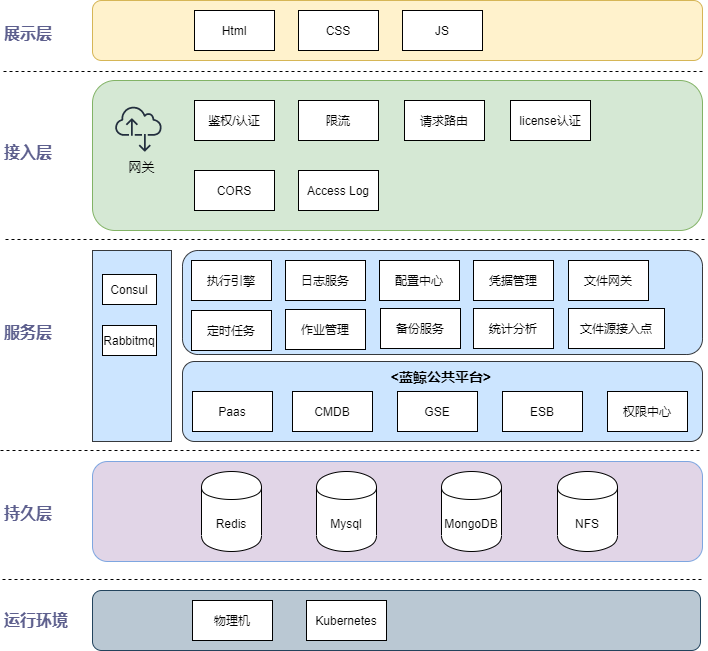

The diagram above was exported from draw.io. Its source (the exported page's mxGraphModel, read from the mxfile embedded in the PNG):
<mxGraphModel dx="1422" dy="815" grid="0" gridSize="10" guides="1" tooltips="1" connect="1" arrows="1" fold="1" page="1" pageScale="1" pageWidth="1169" pageHeight="1654" math="0" shadow="0">
  <root>
    <mxCell id="0" />
    <mxCell id="1" parent="0" />
    <mxCell id="z4Yaz5RQvw4cofMw-JX3-43" value="" style="rounded=1;whiteSpace=wrap;html=1;fillColor=#fff2cc;strokeColor=#d6b656;" parent="1" vertex="1">
      <mxGeometry x="330" y="220" width="610" height="60" as="geometry" />
    </mxCell>
    <mxCell id="z4Yaz5RQvw4cofMw-JX3-32" value="" style="rounded=1;whiteSpace=wrap;html=1;fillColor=#d5e8d4;strokeColor=#82b366;" parent="1" vertex="1">
      <mxGeometry x="330" y="300" width="610" height="150" as="geometry" />
    </mxCell>
    <mxCell id="z4Yaz5RQvw4cofMw-JX3-31" value="" style="rounded=1;whiteSpace=wrap;html=1;fillColor=#cce5ff;strokeColor=#36393d;" parent="1" vertex="1">
      <mxGeometry x="420" y="470" width="520" height="104" as="geometry" />
    </mxCell>
    <mxCell id="z4Yaz5RQvw4cofMw-JX3-28" value="" style="rounded=1;whiteSpace=wrap;html=1;fillColor=#cce5ff;strokeColor=#36393d;" parent="1" vertex="1">
      <mxGeometry x="420" y="581" width="520" height="80" as="geometry" />
    </mxCell>
    <mxCell id="z4Yaz5RQvw4cofMw-JX3-26" value="" style="rounded=1;whiteSpace=wrap;html=1;fillColor=#e1d5e7;strokeColor=#7EA6E0;" parent="1" vertex="1">
      <mxGeometry x="330" y="681" width="610" height="100" as="geometry" />
    </mxCell>
    <mxCell id="z4Yaz5RQvw4cofMw-JX3-3" value="Redis" style="shape=cylinder;whiteSpace=wrap;html=1;boundedLbl=1;backgroundOutline=1;" parent="1" vertex="1">
      <mxGeometry x="439" y="691" width="60" height="80" as="geometry" />
    </mxCell>
    <mxCell id="z4Yaz5RQvw4cofMw-JX3-4" value="Mysql" style="shape=cylinder;whiteSpace=wrap;html=1;boundedLbl=1;backgroundOutline=1;" parent="1" vertex="1">
      <mxGeometry x="554" y="691" width="60" height="80" as="geometry" />
    </mxCell>
    <mxCell id="z4Yaz5RQvw4cofMw-JX3-5" value="NFS" style="shape=cylinder;whiteSpace=wrap;html=1;boundedLbl=1;backgroundOutline=1;" parent="1" vertex="1">
      <mxGeometry x="795" y="691" width="60" height="80" as="geometry" />
    </mxCell>
    <mxCell id="z4Yaz5RQvw4cofMw-JX3-6" value="MongoDB" style="shape=cylinder;whiteSpace=wrap;html=1;boundedLbl=1;backgroundOutline=1;" parent="1" vertex="1">
      <mxGeometry x="679" y="691" width="60" height="80" as="geometry" />
    </mxCell>
    <mxCell id="z4Yaz5RQvw4cofMw-JX3-8" value="作业管理" style="rounded=0;whiteSpace=wrap;html=1;" parent="1" vertex="1">
      <mxGeometry x="523" y="529" width="80" height="40" as="geometry" />
    </mxCell>
    <mxCell id="z4Yaz5RQvw4cofMw-JX3-9" value="Paas" style="rounded=0;whiteSpace=wrap;html=1;" parent="1" vertex="1">
      <mxGeometry x="430" y="611" width="80" height="40" as="geometry" />
    </mxCell>
    <mxCell id="z4Yaz5RQvw4cofMw-JX3-10" value="CMDB" style="rounded=0;whiteSpace=wrap;html=1;" parent="1" vertex="1">
      <mxGeometry x="530" y="611" width="80" height="40" as="geometry" />
    </mxCell>
    <mxCell id="z4Yaz5RQvw4cofMw-JX3-11" value="GSE" style="rounded=0;whiteSpace=wrap;html=1;" parent="1" vertex="1">
      <mxGeometry x="635" y="611" width="80" height="40" as="geometry" />
    </mxCell>
    <mxCell id="z4Yaz5RQvw4cofMw-JX3-12" value="ESB" style="rounded=0;whiteSpace=wrap;html=1;" parent="1" vertex="1">
      <mxGeometry x="740" y="611" width="80" height="40" as="geometry" />
    </mxCell>
    <mxCell id="z4Yaz5RQvw4cofMw-JX3-14" value="鉴权/认证" style="rounded=0;whiteSpace=wrap;html=1;" parent="1" vertex="1">
      <mxGeometry x="432" y="320" width="80" height="40" as="geometry" />
    </mxCell>
    <mxCell id="z4Yaz5RQvw4cofMw-JX3-15" value="限流" style="rounded=0;whiteSpace=wrap;html=1;" parent="1" vertex="1">
      <mxGeometry x="536" y="320" width="80" height="40" as="geometry" />
    </mxCell>
    <mxCell id="z4Yaz5RQvw4cofMw-JX3-16" value="请求路由" style="rounded=0;whiteSpace=wrap;html=1;" parent="1" vertex="1">
      <mxGeometry x="642" y="320" width="80" height="40" as="geometry" />
    </mxCell>
    <mxCell id="z4Yaz5RQvw4cofMw-JX3-17" value="license认证" style="rounded=0;whiteSpace=wrap;html=1;" parent="1" vertex="1">
      <mxGeometry x="748" y="320" width="80" height="40" as="geometry" />
    </mxCell>
    <mxCell id="z4Yaz5RQvw4cofMw-JX3-19" value="CORS" style="rounded=0;whiteSpace=wrap;html=1;" parent="1" vertex="1">
      <mxGeometry x="432" y="390" width="80" height="40" as="geometry" />
    </mxCell>
    <mxCell id="z4Yaz5RQvw4cofMw-JX3-20" value="执行引擎" style="rounded=0;whiteSpace=wrap;html=1;" parent="1" vertex="1">
      <mxGeometry x="429" y="480" width="80" height="40" as="geometry" />
    </mxCell>
    <mxCell id="z4Yaz5RQvw4cofMw-JX3-21" value="日志服务" style="rounded=0;whiteSpace=wrap;html=1;" parent="1" vertex="1">
      <mxGeometry x="523" y="480" width="80" height="40" as="geometry" />
    </mxCell>
    <mxCell id="z4Yaz5RQvw4cofMw-JX3-22" value="定时任务" style="rounded=0;whiteSpace=wrap;html=1;" parent="1" vertex="1">
      <mxGeometry x="429" y="530" width="80" height="40" as="geometry" />
    </mxCell>
    <mxCell id="z4Yaz5RQvw4cofMw-JX3-23" value="配置中心" style="rounded=0;whiteSpace=wrap;html=1;" parent="1" vertex="1">
      <mxGeometry x="617" y="480" width="80" height="40" as="geometry" />
    </mxCell>
    <mxCell id="z4Yaz5RQvw4cofMw-JX3-24" value="Access Log" style="rounded=0;whiteSpace=wrap;html=1;" parent="1" vertex="1">
      <mxGeometry x="536" y="390" width="80" height="40" as="geometry" />
    </mxCell>
    <mxCell id="z4Yaz5RQvw4cofMw-JX3-25" value="" style="rounded=0;whiteSpace=wrap;html=1;fillColor=#cce5ff;strokeColor=#36393d;" parent="1" vertex="1">
      <mxGeometry x="330" y="470" width="79" height="191" as="geometry" />
    </mxCell>
    <mxCell id="z4Yaz5RQvw4cofMw-JX3-30" value="权限中心" style="rounded=0;whiteSpace=wrap;html=1;" parent="1" vertex="1">
      <mxGeometry x="845" y="611" width="80" height="40" as="geometry" />
    </mxCell>
    <mxCell id="z4Yaz5RQvw4cofMw-JX3-34" value="Html" style="rounded=0;whiteSpace=wrap;html=1;" parent="1" vertex="1">
      <mxGeometry x="432" y="230" width="80" height="40" as="geometry" />
    </mxCell>
    <mxCell id="z4Yaz5RQvw4cofMw-JX3-36" value="&lt;b&gt;&lt;font style=&quot;font-size: 14px&quot;&gt;&amp;lt;蓝鲸公共平台&amp;gt;&lt;/font&gt;&lt;/b&gt;" style="text;html=1;strokeColor=none;fillColor=none;align=center;verticalAlign=middle;whiteSpace=wrap;rounded=0;" parent="1" vertex="1">
      <mxGeometry x="627" y="586" width="104" height="20" as="geometry" />
    </mxCell>
    <mxCell id="z4Yaz5RQvw4cofMw-JX3-37" value="CSS" style="rounded=0;whiteSpace=wrap;html=1;" parent="1" vertex="1">
      <mxGeometry x="536" y="230" width="80" height="40" as="geometry" />
    </mxCell>
    <mxCell id="z4Yaz5RQvw4cofMw-JX3-38" value="JS" style="rounded=0;whiteSpace=wrap;html=1;" parent="1" vertex="1">
      <mxGeometry x="640" y="230" width="80" height="40" as="geometry" />
    </mxCell>
    <mxCell id="z4Yaz5RQvw4cofMw-JX3-39" value="&lt;font style=&quot;font-size: 16px&quot;&gt;&lt;b&gt;持久层&lt;/b&gt;&lt;/font&gt;" style="text;html=1;resizable=0;points=[];autosize=1;align=left;verticalAlign=top;spacingTop=-4;fontColor=#5E608E;" parent="1" vertex="1">
      <mxGeometry x="240" y="721" width="60" height="20" as="geometry" />
    </mxCell>
    <mxCell id="z4Yaz5RQvw4cofMw-JX3-40" value="&lt;font style=&quot;font-size: 16px&quot;&gt;&lt;b&gt;服务层&lt;/b&gt;&lt;/font&gt;" style="text;html=1;resizable=0;points=[];autosize=1;align=left;verticalAlign=top;spacingTop=-4;fontFamily=Helvetica;fontColor=#5E608E;" parent="1" vertex="1">
      <mxGeometry x="240" y="540" width="60" height="20" as="geometry" />
    </mxCell>
    <mxCell id="z4Yaz5RQvw4cofMw-JX3-41" value="&lt;font style=&quot;font-size: 16px&quot;&gt;&lt;b&gt;接入层&lt;/b&gt;&lt;/font&gt;" style="text;html=1;resizable=0;points=[];autosize=1;align=left;verticalAlign=top;spacingTop=-4;fontColor=#5E608E;" parent="1" vertex="1">
      <mxGeometry x="240" y="360" width="60" height="20" as="geometry" />
    </mxCell>
    <mxCell id="z4Yaz5RQvw4cofMw-JX3-42" value="&lt;font style=&quot;font-size: 16px&quot;&gt;&lt;b&gt;展示层&lt;/b&gt;&lt;/font&gt;" style="text;html=1;resizable=0;points=[];autosize=1;align=left;verticalAlign=top;spacingTop=-4;fontColor=#5E608E;fontFamily=微软雅黑12321321;" parent="1" vertex="1">
      <mxGeometry x="240" y="240" width="60" height="20" as="geometry" />
    </mxCell>
    <mxCell id="z4Yaz5RQvw4cofMw-JX3-44" value="" style="endArrow=none;dashed=1;html=1;" parent="1" edge="1">
      <mxGeometry width="50" height="50" relative="1" as="geometry">
        <mxPoint x="241" y="291" as="sourcePoint" />
        <mxPoint x="942" y="291" as="targetPoint" />
      </mxGeometry>
    </mxCell>
    <mxCell id="z4Yaz5RQvw4cofMw-JX3-45" value="" style="endArrow=none;dashed=1;html=1;" parent="1" edge="1">
      <mxGeometry width="50" height="50" relative="1" as="geometry">
        <mxPoint x="243" y="459" as="sourcePoint" />
        <mxPoint x="944" y="459" as="targetPoint" />
      </mxGeometry>
    </mxCell>
    <mxCell id="z4Yaz5RQvw4cofMw-JX3-46" value="" style="endArrow=none;dashed=1;html=1;" parent="1" edge="1">
      <mxGeometry width="50" height="50" relative="1" as="geometry">
        <mxPoint x="238" y="670" as="sourcePoint" />
        <mxPoint x="939" y="670" as="targetPoint" />
      </mxGeometry>
    </mxCell>
    <mxCell id="z4Yaz5RQvw4cofMw-JX3-47" value="&lt;font&gt;&lt;span style=&quot;font-size: 16px&quot;&gt;&lt;b&gt;运行环境&lt;/b&gt;&lt;/span&gt;&lt;/font&gt;" style="text;html=1;resizable=0;points=[];autosize=1;align=left;verticalAlign=top;spacingTop=-4;fontColor=#5E608E;" parent="1" vertex="1">
      <mxGeometry x="240" y="828.5" width="74" height="15" as="geometry" />
    </mxCell>
    <mxCell id="z4Yaz5RQvw4cofMw-JX3-48" value="" style="rounded=1;whiteSpace=wrap;html=1;fillColor=#bac8d3;strokeColor=#23445d;" parent="1" vertex="1">
      <mxGeometry x="330" y="810" width="608" height="60" as="geometry" />
    </mxCell>
    <mxCell id="z4Yaz5RQvw4cofMw-JX3-49" value="物理机" style="rounded=0;whiteSpace=wrap;html=1;" parent="1" vertex="1">
      <mxGeometry x="430" y="820" width="80" height="40" as="geometry" />
    </mxCell>
    <mxCell id="z4Yaz5RQvw4cofMw-JX3-50" value="Kubernetes" style="rounded=0;whiteSpace=wrap;html=1;" parent="1" vertex="1">
      <mxGeometry x="544" y="820" width="80" height="40" as="geometry" />
    </mxCell>
    <mxCell id="z4Yaz5RQvw4cofMw-JX3-51" value="" style="endArrow=none;dashed=1;html=1;" parent="1" edge="1">
      <mxGeometry width="50" height="50" relative="1" as="geometry">
        <mxPoint x="240" y="799" as="sourcePoint" />
        <mxPoint x="941" y="799" as="targetPoint" />
      </mxGeometry>
    </mxCell>
    <mxCell id="liQSZd31dXOEJB5xI5em-1" value="Consul" style="rounded=0;whiteSpace=wrap;html=1;" parent="1" vertex="1">
      <mxGeometry x="340" y="494" width="54" height="30" as="geometry" />
    </mxCell>
    <mxCell id="liQSZd31dXOEJB5xI5em-2" value="Rabbitmq" style="rounded=0;whiteSpace=wrap;html=1;" parent="1" vertex="1">
      <mxGeometry x="340" y="545" width="54" height="30" as="geometry" />
    </mxCell>
    <mxCell id="liQSZd31dXOEJB5xI5em-3" value="" style="outlineConnect=0;fontColor=#232F3E;gradientColor=none;fillColor=#232F3E;strokeColor=none;dashed=0;verticalLabelPosition=bottom;verticalAlign=top;align=center;html=1;fontSize=12;fontStyle=0;aspect=fixed;pointerEvents=1;shape=mxgraph.aws4.internet_alt2;" parent="1" vertex="1">
      <mxGeometry x="352.5" y="325" width="47" height="47" as="geometry" />
    </mxCell>
    <mxCell id="liQSZd31dXOEJB5xI5em-4" value="网关" style="text;html=1;strokeColor=none;fillColor=none;align=center;verticalAlign=middle;whiteSpace=wrap;rounded=0;fontSize=13;" parent="1" vertex="1">
      <mxGeometry x="343" y="377" width="73" height="20" as="geometry" />
    </mxCell>
    <mxCell id="liQSZd31dXOEJB5xI5em-6" value="CSS" style="rounded=0;whiteSpace=wrap;html=1;" parent="1" vertex="1">
      <mxGeometry x="536" y="230" width="80" height="40" as="geometry" />
    </mxCell>
    <mxCell id="liQSZd31dXOEJB5xI5em-7" value="JS" style="rounded=0;whiteSpace=wrap;html=1;" parent="1" vertex="1">
      <mxGeometry x="640" y="230" width="80" height="40" as="geometry" />
    </mxCell>
    <mxCell id="ums_jFs2PC9-aBk4Us71-1" value="文件网关" style="rounded=0;whiteSpace=wrap;html=1;" vertex="1" parent="1">
      <mxGeometry x="806" y="480" width="80" height="40" as="geometry" />
    </mxCell>
    <mxCell id="ums_jFs2PC9-aBk4Us71-2" value="备份服务" style="rounded=0;whiteSpace=wrap;html=1;" vertex="1" parent="1">
      <mxGeometry x="618" y="528" width="80" height="40" as="geometry" />
    </mxCell>
    <mxCell id="ums_jFs2PC9-aBk4Us71-3" value="凭据管理" style="rounded=0;whiteSpace=wrap;html=1;" vertex="1" parent="1">
      <mxGeometry x="711" y="480" width="80" height="40" as="geometry" />
    </mxCell>
    <mxCell id="ums_jFs2PC9-aBk4Us71-4" value="统计分析" style="rounded=0;whiteSpace=wrap;html=1;" vertex="1" parent="1">
      <mxGeometry x="711" y="528" width="80" height="40" as="geometry" />
    </mxCell>
    <mxCell id="ums_jFs2PC9-aBk4Us71-6" value="文件源接入点" style="rounded=0;whiteSpace=wrap;html=1;" vertex="1" parent="1">
      <mxGeometry x="806" y="528" width="96" height="40" as="geometry" />
    </mxCell>
  </root>
</mxGraphModel>